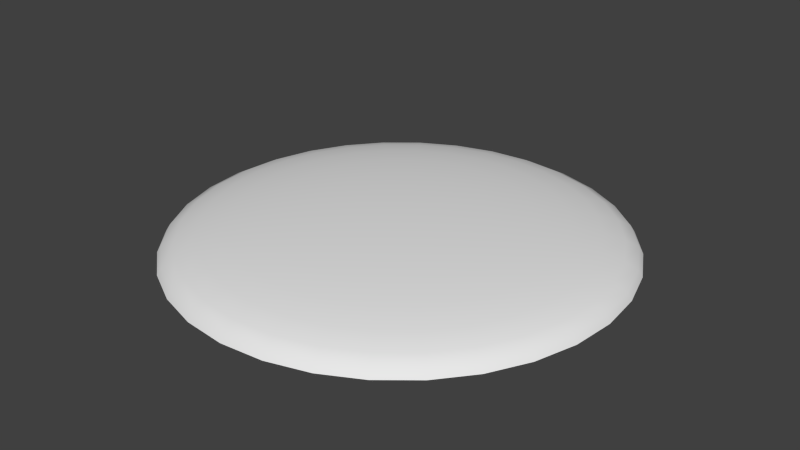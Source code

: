 # Source: moon.blend  (saved by Blender 2.75.0; exported with 4.5.12 LTS)
import bpy
from mathutils import Matrix  # noqa: F401  (used for matrix-valued properties, if any)

bpy.ops.wm.read_factory_settings(use_empty=True)
scene = bpy.context.scene
scene.name = 'Scene'

# ---- collections
col_collection_1 = bpy.data.collections.new('Collection 1'); scene.collection.children.link(col_collection_1)

# ---- world
world_world = bpy.data.worlds.new('World'); scene.world = world_world
world_world.color = (0.05088, 0.05088, 0.05088)
world_world.use_sun_shadow = False
world_world.sun_shadow_jitter_overblur = 0.0
world_world.cycles.sampling_method = 'MANUAL'
world_world.cycles.sample_map_resolution = 256

# ---- meshes
me_sphere_001 = bpy.data.meshes.new('Sphere.001')
me_sphere_001.from_pydata([(-0.1951, 0.0, -0.00757), (-0.3827, 0.0, -0.01655), (-0.5556, 0.0, -0.03113), (-0.7071, 0.0, -0.05076), (-0.8315, 0.0, -0.07467), (-0.9239, 0.0, -0.1019), (-0.9808, 0.0, -0.1316), (-1.0, 0.0, -0.1623), (-0.1913, 0.03806, -0.00757), (-0.3753, 0.07466, -0.01655), (-0.5449, 0.1084, -0.03113), (-0.6935, 0.1379, -0.05076), (-0.8155, 0.1622, -0.07467), (-0.9061, 0.1802, -0.1019), (-0.9619, 0.1913, -0.1316), (-0.9808, 0.1951, -0.1623), (-0.1802, 0.07466, -0.00757), (-0.3536, 0.1464, -0.01655), (-0.5133, 0.2126, -0.03113), (-0.6533, 0.2706, -0.05076), (-0.7682, 0.3182, -0.07467), (-0.8536, 0.3536, -0.1019), (-0.9061, 0.3753, -0.1316), (-0.9239, 0.3827, -0.1623), (-0.1622, 0.1084, -0.00757), (-0.3182, 0.2126, -0.01655), (-0.4619, 0.3087, -0.03113), (-0.5879, 0.3928, -0.05076), (-0.6913, 0.4619, -0.07467), (-0.7682, 0.5133, -0.1019), (-0.8155, 0.5449, -0.1316), (-0.8315, 0.5556, -0.1623), (-0.1379, 0.1379, -0.00757), (-0.2706, 0.2706, -0.01655), (-0.3928, 0.3928, -0.03113), (-0.5, 0.5, -0.05076), (-0.5879, 0.5879, -0.07467), (-0.6533, 0.6533, -0.1019), (-0.6935, 0.6935, -0.1316), (-0.7071, 0.7071, -0.1623), (-0.1084, 0.1622, -0.00757), (-0.2126, 0.3182, -0.01655), (-0.3087, 0.4619, -0.03113), (-0.3928, 0.5879, -0.05076), (-0.4619, 0.6913, -0.07467), (-0.5133, 0.7682, -0.1019), (-0.5449, 0.8155, -0.1316), (-0.5556, 0.8315, -0.1623), (-0.07466, 0.1802, -0.00757), (-0.1464, 0.3536, -0.01655), (-0.2126, 0.5133, -0.03113), (-0.2706, 0.6533, -0.05076), (-0.3182, 0.7682, -0.07467), (-0.3536, 0.8536, -0.1019), (-0.3753, 0.9061, -0.1316), (-0.3827, 0.9239, -0.1623), (-0.03806, 0.1913, -0.00757), (-0.07466, 0.3753, -0.01655), (-0.1084, 0.5449, -0.03113), (-0.1379, 0.6935, -0.05076), (-0.1622, 0.8155, -0.07467), (-0.1802, 0.9061, -0.1019), (-0.1913, 0.9619, -0.1316), (-0.1951, 0.9808, -0.1623), (3.266e-07, 0.1951, -0.00757), (3.192e-07, 0.3827, -0.01655), (3.117e-07, 0.5556, -0.03113), (3.192e-07, 0.7071, -0.05076), (3.341e-07, 0.8315, -0.07467), (2.745e-07, 0.9239, -0.1019), (3.937e-07, 0.9808, -0.1316), (3.788e-07, 1.0, -0.1623), (0.03806, 0.1913, -0.00757), (0.07466, 0.3753, -0.01655), (0.1084, 0.5449, -0.03113), (0.138, 0.6935, -0.05076), (0.1622, 0.8155, -0.07467), (0.1802, 0.9061, -0.1019), (0.1913, 0.9619, -0.1316), (0.1951, 0.9808, -0.1623), (0.07466, 0.1802, -0.00757), (0.1464, 0.3536, -0.01655), (0.2126, 0.5133, -0.03113), (0.2706, 0.6533, -0.05076), (0.3182, 0.7682, -0.07467), (0.3536, 0.8536, -0.1019), (0.3753, 0.9061, -0.1316), (0.3827, 0.9239, -0.1623), (0.1084, 0.1622, -0.00757), (0.2126, 0.3182, -0.01655), (0.3087, 0.4619, -0.03113), (0.3928, 0.5879, -0.05076), (0.4619, 0.6913, -0.07467), (0.5133, 0.7682, -0.1019), (0.5449, 0.8155, -0.1316), (0.5556, 0.8315, -0.1623), (0.138, 0.1379, -0.00757), (0.2706, 0.2706, -0.01655), (0.3928, 0.3928, -0.03113), (0.5, 0.5, -0.05076), (0.5879, 0.5879, -0.07467), (0.6533, 0.6533, -0.1019), (0.6935, 0.6935, -0.1316), (0.7071, 0.7071, -0.1623), (0.1622, 0.1084, -0.00757), (0.3182, 0.2126, -0.01655), (0.4619, 0.3087, -0.03113), (0.5879, 0.3928, -0.05076), (0.6913, 0.4619, -0.07467), (0.7682, 0.5133, -0.1019), (0.8155, 0.5449, -0.1316), (0.8315, 0.5556, -0.1623), (0.1802, 0.07466, -0.00757), (0.3536, 0.1464, -0.01655), (0.5133, 0.2126, -0.03113), (0.6533, 0.2706, -0.05076), (0.7682, 0.3182, -0.07467), (0.8536, 0.3536, -0.1019), (0.9061, 0.3753, -0.1316), (0.9239, 0.3827, -0.1623), (0.1913, 0.03806, -0.00757), (0.3753, 0.07466, -0.01655), (0.5449, 0.1084, -0.03113), (0.6935, 0.1379, -0.05076), (0.8155, 0.1622, -0.07467), (0.9061, 0.1802, -0.1019), (0.9619, 0.1913, -0.1316), (0.9808, 0.1951, -0.1623), (0.1951, -7.212e-09, -0.00757), (0.3827, 4.122e-08, -0.01655), (0.5556, 2.632e-08, -0.03113), (0.7071, -2.584e-08, -0.05076), (0.8315, -8.544e-08, -0.07467), (0.9239, 6.357e-08, -0.1019), (0.9808, -8.544e-08, -0.1316), (1.0, -1.003e-07, -0.1623), (0.1913, -0.03806, -0.00757), (0.3753, -0.07466, -0.01655), (0.5449, -0.1084, -0.03113), (0.6935, -0.1379, -0.05076), (0.8155, -0.1622, -0.07467), (0.9061, -0.1802, -0.1019), (0.9619, -0.1913, -0.1316), (0.9808, -0.1951, -0.1623), (0.1802, -0.07466, -0.00757), (0.3536, -0.1464, -0.01655), (0.5133, -0.2126, -0.03113), (0.6533, -0.2706, -0.05076), (0.7682, -0.3182, -0.07467), (0.8536, -0.3536, -0.1019), (0.9061, -0.3753, -0.1316), (0.9239, -0.3827, -0.1623), (0.1622, -0.1084, -0.00757), (0.3182, -0.2126, -0.01655), (0.4619, -0.3087, -0.03113), (0.5879, -0.3928, -0.05076), (0.6913, -0.4619, -0.07467), (0.7682, -0.5133, -0.1019), (0.8155, -0.5449, -0.1316), (0.8315, -0.5556, -0.1623), (0.138, -0.1379, -0.00757), (0.2706, -0.2706, -0.01655), (0.3928, -0.3928, -0.03113), (0.5, -0.5, -0.05076), (0.5879, -0.5879, -0.07467), (0.6533, -0.6533, -0.1019), (0.6935, -0.6935, -0.1316), (0.7071, -0.7071, -0.1623), (0.1084, -0.1622, -0.00757), (0.2126, -0.3182, -0.01655), (0.3087, -0.4619, -0.03113), (0.3928, -0.5879, -0.05076), (0.4619, -0.6913, -0.07467), (0.5133, -0.7682, -0.1019), (0.5449, -0.8155, -0.1316), (0.5556, -0.8315, -0.1623), (0.07466, -0.1802, -0.00757), (0.1464, -0.3536, -0.01655), (0.2126, -0.5133, -0.03113), (0.2706, -0.6533, -0.05076), (0.3182, -0.7682, -0.07467), (0.3536, -0.8536, -0.1019), (0.3753, -0.9061, -0.1316), (0.3827, -0.9239, -0.1623), (0.03806, -0.1913, -0.00757), (0.07466, -0.3753, -0.01655), (0.1084, -0.5449, -0.03113), (0.1379, -0.6935, -0.05076), (0.1622, -0.8155, -0.07467), (0.1802, -0.9061, -0.1019), (0.1913, -0.9619, -0.1316), (0.1951, -0.9808, -0.1623), (3.117e-07, -0.1951, -0.00757), (2.819e-07, -0.3827, -0.01655), (2.819e-07, -0.5556, -0.03113), (1.851e-07, -0.7071, -0.05076), (1.404e-07, -0.8315, -0.07467), (3.192e-07, -0.9239, -0.1019), (9.567e-08, -0.9808, -0.1316), (1.404e-07, -1.0, -0.1623), (-0.03806, -0.1913, -0.00757), (-0.07466, -0.3753, -0.01655), (-0.1084, -0.5449, -0.03113), (-0.1379, -0.6935, -0.05076), (-0.1622, -0.8155, -0.07467), (-0.1802, -0.9061, -0.1019), (-0.1913, -0.9619, -0.1316), (-0.1951, -0.9808, -0.1623), (2.011e-07, -3.01e-07, -0.004538), (-0.07466, -0.1802, -0.00757), (-0.1464, -0.3536, -0.01655), (-0.2126, -0.5133, -0.03113), (-0.2706, -0.6533, -0.05076), (-0.3182, -0.7682, -0.07467), (-0.3536, -0.8536, -0.1019), (-0.3753, -0.9061, -0.1316), (-0.3827, -0.9239, -0.1623), (-0.1084, -0.1622, -0.00757), (-0.2126, -0.3182, -0.01655), (-0.3087, -0.4619, -0.03113), (-0.3928, -0.5879, -0.05076), (-0.4619, -0.6913, -0.07467), (-0.5133, -0.7682, -0.1019), (-0.5449, -0.8155, -0.1316), (-0.5556, -0.8315, -0.1623), (-0.1379, -0.1379, -0.00757), (-0.2706, -0.2706, -0.01655), (-0.3928, -0.3928, -0.03113), (-0.5, -0.5, -0.05076), (-0.5879, -0.5879, -0.07467), (-0.6533, -0.6533, -0.1019), (-0.6935, -0.6935, -0.1316), (-0.7071, -0.7071, -0.1623), (-0.1622, -0.1084, -0.00757), (-0.3182, -0.2126, -0.01655), (-0.4619, -0.3087, -0.03113), (-0.5879, -0.3928, -0.05076), (-0.6913, -0.4619, -0.07467), (-0.7682, -0.5133, -0.1019), (-0.8155, -0.5449, -0.1316), (-0.8315, -0.5556, -0.1623), (-0.1802, -0.07466, -0.00757), (-0.3536, -0.1464, -0.01655), (-0.5133, -0.2126, -0.03113), (-0.6533, -0.2706, -0.05076), (-0.7682, -0.3182, -0.07467), (-0.8536, -0.3536, -0.1019), (-0.9061, -0.3753, -0.1316), (-0.9239, -0.3827, -0.1623), (-0.1913, -0.03806, -0.00757), (-0.3753, -0.07466, -0.01655), (-0.5449, -0.1084, -0.03113), (-0.6935, -0.1379, -0.05076), (-0.8155, -0.1622, -0.07467), (-0.9061, -0.1802, -0.1019), (-0.9619, -0.1913, -0.1316), (-0.9808, -0.1951, -0.1623)], [], [(2, 1, 9, 10), (3, 2, 10, 11), (4, 3, 11, 12), (5, 4, 12, 13), (6, 5, 13, 14), (7, 6, 14, 15), (1, 0, 8, 9), (9, 8, 16, 17), (10, 9, 17, 18), (11, 10, 18, 19), (12, 11, 19, 20), (13, 12, 20, 21), (14, 13, 21, 22), (15, 14, 22, 23), (21, 20, 28, 29), (22, 21, 29, 30), (23, 22, 30, 31), (17, 16, 24, 25), (18, 17, 25, 26), (19, 18, 26, 27), (20, 19, 27, 28), (26, 25, 33, 34), (27, 26, 34, 35), (28, 27, 35, 36), (29, 28, 36, 37), (30, 29, 37, 38), (31, 30, 38, 39), (25, 24, 32, 33), (38, 37, 45, 46), (39, 38, 46, 47), (33, 32, 40, 41), (34, 33, 41, 42), (35, 34, 42, 43), (36, 35, 43, 44), (37, 36, 44, 45), (42, 41, 49, 50), (43, 42, 50, 51), (44, 43, 51, 52), (45, 44, 52, 53), (46, 45, 53, 54), (47, 46, 54, 55), (41, 40, 48, 49), (54, 53, 61, 62), (55, 54, 62, 63), (49, 48, 56, 57), (50, 49, 57, 58), (51, 50, 58, 59), (52, 51, 59, 60), (53, 52, 60, 61), (59, 58, 66, 67), (60, 59, 67, 68), (61, 60, 68, 69), (62, 61, 69, 70), (63, 62, 70, 71), (57, 56, 64, 65), (58, 57, 65, 66), (71, 70, 78, 79), (65, 64, 72, 73), (66, 65, 73, 74), (67, 66, 74, 75), (68, 67, 75, 76), (69, 68, 76, 77), (70, 69, 77, 78), (76, 75, 83, 84), (77, 76, 84, 85), (78, 77, 85, 86), (79, 78, 86, 87), (73, 72, 80, 81), (74, 73, 81, 82), (75, 74, 82, 83), (81, 80, 88, 89), (82, 81, 89, 90), (83, 82, 90, 91), (84, 83, 91, 92), (85, 84, 92, 93), (86, 85, 93, 94), (87, 86, 94, 95), (92, 91, 99, 100), (93, 92, 100, 101), (94, 93, 101, 102), (95, 94, 102, 103), (89, 88, 96, 97), (90, 89, 97, 98), (91, 90, 98, 99), (97, 96, 104, 105), (98, 97, 105, 106), (99, 98, 106, 107), (100, 99, 107, 108), (101, 100, 108, 109), (102, 101, 109, 110), (103, 102, 110, 111), (109, 108, 116, 117), (110, 109, 117, 118), (111, 110, 118, 119), (105, 104, 112, 113), (106, 105, 113, 114), (107, 106, 114, 115), (108, 107, 115, 116), (113, 112, 120, 121), (114, 113, 121, 122), (115, 114, 122, 123), (116, 115, 123, 124), (117, 116, 124, 125), (118, 117, 125, 126), (119, 118, 126, 127), (125, 124, 132, 133), (126, 125, 133, 134), (127, 126, 134, 135), (121, 120, 128, 129), (122, 121, 129, 130), (123, 122, 130, 131), (124, 123, 131, 132), (130, 129, 137, 138), (131, 130, 138, 139), (132, 131, 139, 140), (133, 132, 140, 141), (134, 133, 141, 142), (135, 134, 142, 143), (129, 128, 136, 137), (142, 141, 149, 150), (143, 142, 150, 151), (137, 136, 144, 145), (138, 137, 145, 146), (139, 138, 146, 147), (140, 139, 147, 148), (141, 140, 148, 149), (147, 146, 154, 155), (148, 147, 155, 156), (149, 148, 156, 157), (150, 149, 157, 158), (151, 150, 158, 159), (145, 144, 152, 153), (146, 145, 153, 154), (159, 158, 166, 167), (153, 152, 160, 161), (154, 153, 161, 162), (155, 154, 162, 163), (156, 155, 163, 164), (157, 156, 164, 165), (158, 157, 165, 166), (163, 162, 170, 171), (164, 163, 171, 172), (165, 164, 172, 173), (166, 165, 173, 174), (167, 166, 174, 175), (161, 160, 168, 169), (162, 161, 169, 170), (175, 174, 182, 183), (169, 168, 176, 177), (170, 169, 177, 178), (171, 170, 178, 179), (172, 171, 179, 180), (173, 172, 180, 181), (174, 173, 181, 182), (180, 179, 187, 188), (181, 180, 188, 189), (182, 181, 189, 190), (183, 182, 190, 191), (177, 176, 184, 185), (178, 177, 185, 186), (179, 178, 186, 187), (185, 184, 192, 193), (186, 185, 193, 194), (187, 186, 194, 195), (188, 187, 195, 196), (189, 188, 196, 197), (190, 189, 197, 198), (191, 190, 198, 199), (196, 195, 203, 204), (197, 196, 204, 205), (198, 197, 205, 206), (199, 198, 206, 207), (193, 192, 200, 201), (194, 193, 201, 202), (195, 194, 202, 203), (201, 200, 209, 210), (202, 201, 210, 211), (203, 202, 211, 212), (204, 203, 212, 213), (205, 204, 213, 214), (206, 205, 214, 215), (207, 206, 215, 216), (214, 213, 221, 222), (215, 214, 222, 223), (216, 215, 223, 224), (210, 209, 217, 218), (211, 210, 218, 219), (212, 211, 219, 220), (213, 212, 220, 221), (219, 218, 226, 227), (220, 219, 227, 228), (221, 220, 228, 229), (222, 221, 229, 230), (223, 222, 230, 231), (224, 223, 231, 232), (218, 217, 225, 226), (231, 230, 238, 239), (232, 231, 239, 240), (226, 225, 233, 234), (227, 226, 234, 235), (228, 227, 235, 236), (229, 228, 236, 237), (230, 229, 237, 238), (235, 234, 242, 243), (236, 235, 243, 244), (237, 236, 244, 245), (238, 237, 245, 246), (239, 238, 246, 247), (240, 239, 247, 248), (234, 233, 241, 242), (247, 246, 254, 255), (248, 247, 255, 256), (242, 241, 249, 250), (243, 242, 250, 251), (244, 243, 251, 252), (245, 244, 252, 253), (246, 245, 253, 254), (0, 208, 8), (8, 208, 16), (16, 208, 24), (24, 208, 32), (32, 208, 40), (40, 208, 48), (48, 208, 56), (56, 208, 64), (64, 208, 72), (72, 208, 80), (80, 208, 88), (88, 208, 96), (96, 208, 104), (104, 208, 112), (112, 208, 120), (120, 208, 128), (128, 208, 136), (136, 208, 144), (144, 208, 152), (152, 208, 160), (160, 208, 168), (168, 208, 176), (176, 208, 184), (184, 208, 192), (192, 208, 200), (200, 208, 209), (209, 208, 217), (217, 208, 225), (225, 208, 233), (233, 208, 241), (241, 208, 249), (252, 251, 2, 3), (253, 252, 3, 4), (254, 253, 4, 5), (255, 254, 5, 6), (256, 255, 6, 7), (249, 208, 0), (250, 249, 0, 1), (251, 250, 1, 2)])
me_sphere_001.polygons.foreach_set('use_smooth', [True] * 256)
_uv = me_sphere_001.uv_layers.new(name='UVMap')
_uv.uv.foreach_set('vector', [-0.3778, 0.768, -0.1035, 0.6845, -0.05593, 0.7989, -0.3086, 0.9343, -0.6198, 0.8417, -0.3778, 0.768, -0.3086, 0.9343, -0.5315, 1.054, -0.8211, 0.903, -0.6198, 0.8417, -0.5315, 1.054, -0.7168, 1.153, -0.9749, 0.9498, -0.8211, 0.903, -0.7168, 1.153, -0.8584, 1.229, -1.079, 0.9815, -0.9749, 0.9498, -0.8584, 1.229, -0.9539, 1.28, -1.138, 0.9995, -1.079, 0.9815, -0.9539, 1.28, -1.009, 1.31, -0.1035, 0.6845, 0.1931, 0.5942, 0.2173, 0.6525, -0.05593, 0.7989, -0.05593, 0.7989, 0.2173, 0.6525, 0.2524, 0.7049, 0.01302, 0.9018, -0.3086, 0.9343, -0.05593, 0.7989, 0.01302, 0.9018, -0.2083, 1.084, -0.5315, 1.054, -0.3086, 0.9343, -0.2083, 1.084, -0.4035, 1.245, -0.7168, 1.153, -0.5315, 1.054, -0.4035, 1.245, -0.5657, 1.378, -0.8584, 1.229, -0.7168, 1.153, -0.5657, 1.378, -0.6897, 1.48, -0.9539, 1.28, -0.8584, 1.229, -0.6897, 1.48, -0.7732, 1.549, -1.009, 1.31, -0.9539, 1.28, -0.7732, 1.549, -0.8212, 1.588, -0.6897, 1.48, -0.5657, 1.378, -0.3737, 1.569, -0.4753, 1.694, -0.7732, 1.549, -0.6897, 1.48, -0.4753, 1.694, -0.5439, 1.777, -0.8212, 1.588, -0.7732, 1.549, -0.5439, 1.777, -0.5832, 1.825, 0.01302, 0.9018, 0.2524, 0.7049, 0.297, 0.7495, 0.1007, 0.9892, -0.2083, 1.084, 0.01302, 0.9018, 0.1007, 0.9892, -0.08074, 1.211, -0.4035, 1.245, -0.2083, 1.084, -0.08074, 1.211, -0.2408, 1.407, -0.5657, 1.378, -0.4035, 1.245, -0.2408, 1.407, -0.3737, 1.569, -0.08074, 1.211, 0.1007, 0.9892, 0.2038, 1.058, 0.06908, 1.311, -0.2408, 1.407, -0.08074, 1.211, 0.06908, 1.311, -0.04964, 1.534, -0.3737, 1.569, -0.2408, 1.407, -0.04964, 1.534, -0.1483, 1.719, -0.4753, 1.694, -0.3737, 1.569, -0.1483, 1.719, -0.2237, 1.861, -0.5439, 1.777, -0.4753, 1.694, -0.2237, 1.861, -0.2745, 1.956, -0.5832, 1.825, -0.5439, 1.777, -0.2745, 1.956, -0.3037, 2.011, 0.1007, 0.9892, 0.297, 0.7495, 0.3495, 0.7845, 0.2038, 1.058, -0.2745, 1.956, -0.2237, 1.861, 0.05561, 1.976, 0.02431, 2.079, -0.3037, 2.011, -0.2745, 1.956, 0.02431, 2.079, 0.006352, 2.138, 0.2038, 1.058, 0.3495, 0.7845, 0.4078, 0.8086, 0.3182, 1.105, 0.06908, 1.311, 0.2038, 1.058, 0.3182, 1.105, 0.2354, 1.379, -0.04964, 1.534, 0.06908, 1.311, 0.2354, 1.379, 0.1625, 1.621, -0.1483, 1.719, -0.04964, 1.534, 0.1625, 1.621, 0.1019, 1.822, -0.2237, 1.861, -0.1483, 1.719, 0.1019, 1.822, 0.05561, 1.976, 0.2354, 1.379, 0.3182, 1.105, 0.4396, 1.129, 0.4119, 1.414, 0.1625, 1.621, 0.2354, 1.379, 0.4119, 1.414, 0.3875, 1.665, 0.1019, 1.822, 0.1625, 1.621, 0.3875, 1.665, 0.3672, 1.874, 0.05561, 1.976, 0.1019, 1.822, 0.3672, 1.874, 0.3517, 2.034, 0.02431, 2.079, 0.05561, 1.976, 0.3517, 2.034, 0.3411, 2.141, 0.006352, 2.138, 0.02431, 2.079, 0.3411, 2.141, 0.3351, 2.203, 0.3182, 1.105, 0.4078, 0.8086, 0.4697, 0.8208, 0.4396, 1.129, 0.3411, 2.141, 0.3517, 2.034, 0.6531, 2.033, 0.6638, 2.14, 0.3351, 2.203, 0.3411, 2.141, 0.6638, 2.14, 0.6698, 2.202, 0.4396, 1.129, 0.4697, 0.8208, 0.5327, 0.8208, 0.5634, 1.129, 0.4119, 1.414, 0.4396, 1.129, 0.5634, 1.129, 0.5917, 1.414, 0.3875, 1.665, 0.4119, 1.414, 0.5917, 1.414, 0.6167, 1.665, 0.3672, 1.874, 0.3875, 1.665, 0.6167, 1.665, 0.6374, 1.874, 0.3517, 2.034, 0.3672, 1.874, 0.6374, 1.874, 0.6531, 2.033, 0.6167, 1.665, 0.5917, 1.414, 0.768, 1.379, 0.8414, 1.62, 0.6374, 1.874, 0.6167, 1.665, 0.8414, 1.62, 0.9023, 1.821, 0.6531, 2.033, 0.6374, 1.874, 0.9023, 1.821, 0.9487, 1.974, 0.6638, 2.14, 0.6531, 2.033, 0.9487, 1.974, 0.9802, 2.077, 0.6698, 2.202, 0.6638, 2.14, 0.9802, 2.077, 0.998, 2.136, 0.5634, 1.129, 0.5327, 0.8208, 0.5946, 0.8084, 0.6847, 1.105, 0.5917, 1.414, 0.5634, 1.129, 0.6847, 1.105, 0.768, 1.379, 0.998, 2.136, 0.9802, 2.077, 1.278, 1.954, 1.307, 2.008, 0.6847, 1.105, 0.5946, 0.8084, 0.6528, 0.7842, 0.799, 1.057, 0.768, 1.379, 0.6847, 1.105, 0.799, 1.057, 0.9341, 1.31, 0.8414, 1.62, 0.768, 1.379, 0.9341, 1.31, 1.053, 1.532, 0.9023, 1.821, 0.8414, 1.62, 1.053, 1.532, 1.152, 1.717, 0.9487, 1.974, 0.9023, 1.821, 1.152, 1.717, 1.227, 1.859, 0.9802, 2.077, 0.9487, 1.974, 1.227, 1.859, 1.278, 1.954, 1.152, 1.717, 1.053, 1.532, 1.244, 1.405, 1.377, 1.567, 1.227, 1.859, 1.152, 1.717, 1.377, 1.567, 1.478, 1.691, 1.278, 1.954, 1.227, 1.859, 1.478, 1.691, 1.547, 1.774, 1.307, 2.008, 1.278, 1.954, 1.547, 1.774, 1.586, 1.822, 0.799, 1.057, 0.6528, 0.7842, 0.7052, 0.7492, 0.9019, 0.9884, 0.9341, 1.31, 0.799, 1.057, 0.9019, 0.9884, 1.084, 1.21, 1.053, 1.532, 0.9341, 1.31, 1.084, 1.21, 1.244, 1.405, 0.9019, 0.9884, 0.7052, 0.7492, 0.7498, 0.7045, 0.9893, 0.9009, 1.084, 1.21, 0.9019, 0.9884, 0.9893, 0.9009, 1.211, 1.082, 1.244, 1.405, 1.084, 1.21, 1.211, 1.082, 1.406, 1.243, 1.377, 1.567, 1.244, 1.405, 1.406, 1.243, 1.568, 1.376, 1.478, 1.691, 1.377, 1.567, 1.568, 1.376, 1.692, 1.478, 1.547, 1.774, 1.478, 1.691, 1.692, 1.478, 1.775, 1.546, 1.586, 1.822, 1.547, 1.774, 1.775, 1.546, 1.823, 1.586, 1.568, 1.376, 1.406, 1.243, 1.533, 1.052, 1.718, 1.151, 1.692, 1.478, 1.568, 1.376, 1.718, 1.151, 1.86, 1.227, 1.775, 1.546, 1.692, 1.478, 1.86, 1.227, 1.955, 1.278, 1.823, 1.586, 1.775, 1.546, 1.955, 1.278, 2.01, 1.307, 0.9893, 0.9009, 0.7498, 0.7045, 0.7848, 0.6521, 1.058, 0.798, 1.211, 1.082, 0.9893, 0.9009, 1.058, 0.798, 1.311, 0.9329, 1.406, 1.243, 1.211, 1.082, 1.311, 0.9329, 1.533, 1.052, 1.058, 0.798, 0.7848, 0.6521, 0.8089, 0.5938, 1.105, 0.6836, 1.311, 0.9329, 1.058, 0.798, 1.105, 0.6836, 1.379, 0.7667, 1.533, 1.052, 1.311, 0.9329, 1.379, 0.7667, 1.621, 0.8401, 1.718, 1.151, 1.533, 1.052, 1.621, 0.8401, 1.822, 0.9011, 1.86, 1.227, 1.718, 1.151, 1.822, 0.9011, 1.975, 0.9479, 1.955, 1.278, 1.86, 1.227, 1.975, 0.9479, 2.079, 0.979, 2.01, 1.307, 1.955, 1.278, 2.079, 0.979, 2.138, 0.9972, 1.975, 0.9479, 1.822, 0.9011, 1.875, 0.6358, 2.034, 0.6517, 2.079, 0.979, 1.975, 0.9479, 2.034, 0.6517, 2.142, 0.6621, 2.138, 0.9972, 2.079, 0.979, 2.142, 0.6621, 2.204, 0.6683, 1.105, 0.6836, 0.8089, 0.5938, 0.8212, 0.5319, 1.129, 0.5622, 1.379, 0.7667, 1.105, 0.6836, 1.129, 0.5622, 1.414, 0.5902, 1.621, 0.8401, 1.379, 0.7667, 1.414, 0.5902, 1.666, 0.6151, 1.822, 0.9011, 1.621, 0.8401, 1.666, 0.6151, 1.875, 0.6358, 1.129, 0.5622, 0.8212, 0.5319, 0.8212, 0.4689, 1.129, 0.4384, 1.414, 0.5902, 1.129, 0.5622, 1.129, 0.4384, 1.414, 0.4103, 1.666, 0.6151, 1.414, 0.5902, 1.414, 0.4103, 1.666, 0.3856, 1.875, 0.6358, 1.666, 0.6151, 1.666, 0.3856, 1.875, 0.3652, 2.034, 0.6517, 1.875, 0.6358, 1.875, 0.3652, 2.035, 0.3497, 2.142, 0.6621, 2.034, 0.6517, 2.035, 0.3497, 2.142, 0.3388, 2.204, 0.6683, 2.142, 0.6621, 2.142, 0.3388, 2.204, 0.3329, 2.035, 0.3497, 1.875, 0.3652, 1.822, 0.09973, 1.976, 0.05335, 2.142, 0.3388, 2.035, 0.3497, 1.976, 0.05335, 2.079, 0.02178, 2.204, 0.3329, 2.142, 0.3388, 2.079, 0.02178, 2.138, 0.003919, 1.129, 0.4384, 0.8212, 0.4689, 0.8088, 0.407, 1.105, 0.317, 1.414, 0.4103, 1.129, 0.4384, 1.105, 0.317, 1.379, 0.2338, 1.666, 0.3856, 1.414, 0.4103, 1.379, 0.2338, 1.621, 0.1605, 1.875, 0.3652, 1.666, 0.3856, 1.621, 0.1605, 1.822, 0.09973, 1.379, 0.2338, 1.105, 0.317, 1.058, 0.2026, 1.31, 0.06757, 1.621, 0.1605, 1.379, 0.2338, 1.31, 0.06757, 1.533, -0.05148, 1.822, 0.09973, 1.621, 0.1605, 1.533, -0.05148, 1.719, -0.1503, 1.976, 0.05335, 1.822, 0.09973, 1.719, -0.1503, 1.86, -0.2258, 2.079, 0.02178, 1.976, 0.05335, 1.86, -0.2258, 1.955, -0.2769, 2.138, 0.003919, 2.079, 0.02178, 1.955, -0.2769, 2.01, -0.306, 1.105, 0.317, 0.8088, 0.407, 0.7847, 0.3487, 1.058, 0.2026, 1.955, -0.2769, 1.86, -0.2258, 1.693, -0.4771, 1.776, -0.5458, 2.01, -0.306, 1.955, -0.2769, 1.776, -0.5458, 1.824, -0.5851, 1.058, 0.2026, 0.7847, 0.3487, 0.7496, 0.2963, 0.989, 0.09968, 1.31, 0.06757, 1.058, 0.2026, 0.989, 0.09968, 1.21, -0.08206, 1.533, -0.05148, 1.31, 0.06757, 1.21, -0.08206, 1.406, -0.2423, 1.719, -0.1503, 1.533, -0.05148, 1.406, -0.2423, 1.568, -0.3754, 1.86, -0.2258, 1.719, -0.1503, 1.568, -0.3754, 1.693, -0.4771, 1.406, -0.2423, 1.21, -0.08206, 1.083, -0.2093, 1.244, -0.4046, 1.568, -0.3754, 1.406, -0.2423, 1.244, -0.4046, 1.377, -0.5669, 1.693, -0.4771, 1.568, -0.3754, 1.377, -0.5669, 1.479, -0.6908, 1.776, -0.5458, 1.693, -0.4771, 1.479, -0.6908, 1.547, -0.7745, 1.824, -0.5851, 1.776, -0.5458, 1.547, -0.7745, 1.587, -0.8224, 0.989, 0.09968, 0.7496, 0.2963, 0.705, 0.2517, 0.9015, 0.01215, 1.21, -0.08206, 0.989, 0.09968, 0.9015, 0.01215, 1.083, -0.2093, 1.587, -0.8224, 1.547, -0.7745, 1.278, -0.9542, 1.308, -1.009, 0.9015, 0.01215, 0.705, 0.2517, 0.6525, 0.2167, 0.7985, -0.05662, 1.083, -0.2093, 0.9015, 0.01215, 0.7985, -0.05662, 0.9335, -0.3093, 1.244, -0.4046, 1.083, -0.2093, 0.9335, -0.3093, 1.053, -0.5322, 1.377, -0.5669, 1.244, -0.4046, 1.053, -0.5322, 1.152, -0.7174, 1.479, -0.6908, 1.377, -0.5669, 1.152, -0.7174, 1.228, -0.8588, 1.547, -0.7745, 1.479, -0.6908, 1.228, -0.8588, 1.278, -0.9542, 1.053, -0.5322, 0.9335, -0.3093, 0.7672, -0.3782, 0.8407, -0.6201, 1.152, -0.7174, 1.053, -0.5322, 0.8407, -0.6201, 0.9018, -0.821, 1.228, -0.8588, 1.152, -0.7174, 0.9018, -0.821, 0.9486, -0.9746, 1.278, -0.9542, 1.228, -0.8588, 0.9486, -0.9746, 0.9797, -1.078, 1.308, -1.009, 1.278, -0.9542, 0.9797, -1.078, 0.9979, -1.137, 0.7985, -0.05662, 0.6525, 0.2167, 0.5942, 0.1926, 0.6841, -0.104, 0.9335, -0.3093, 0.7985, -0.05662, 0.6841, -0.104, 0.7672, -0.3782, 0.9979, -1.137, 0.9797, -1.078, 0.6625, -1.141, 0.6688, -1.203, 0.6841, -0.104, 0.5942, 0.1926, 0.5323, 0.1803, 0.5626, -0.1281, 0.7672, -0.3782, 0.6841, -0.104, 0.5626, -0.1281, 0.5907, -0.4133, 0.8407, -0.6201, 0.7672, -0.3782, 0.5907, -0.4133, 0.6155, -0.6649, 0.9018, -0.821, 0.8407, -0.6201, 0.6155, -0.6649, 0.6362, -0.8739, 0.9486, -0.9746, 0.9018, -0.821, 0.6362, -0.8739, 0.6522, -1.034, 0.9797, -1.078, 0.9486, -0.9746, 0.6522, -1.034, 0.6625, -1.141, 0.6362, -0.8739, 0.6155, -0.6649, 0.3859, -0.6649, 0.3655, -0.874, 0.6522, -1.034, 0.6362, -0.8739, 0.3655, -0.874, 0.3499, -1.034, 0.6625, -1.141, 0.6522, -1.034, 0.3499, -1.034, 0.3391, -1.141, 0.6688, -1.203, 0.6625, -1.141, 0.3391, -1.141, 0.3332, -1.203, 0.5626, -0.1281, 0.5323, 0.1803, 0.4692, 0.1803, 0.4388, -0.1281, 0.5907, -0.4133, 0.5626, -0.1281, 0.4388, -0.1281, 0.4106, -0.4133, 0.6155, -0.6649, 0.5907, -0.4133, 0.4106, -0.4133, 0.3859, -0.6649, 0.4388, -0.1281, 0.4692, 0.1803, 0.4074, 0.1927, 0.3173, -0.1039, 0.4106, -0.4133, 0.4388, -0.1281, 0.3173, -0.1039, 0.2341, -0.3781, 0.3859, -0.6649, 0.4106, -0.4133, 0.2341, -0.3781, 0.1607, -0.6201, 0.3655, -0.874, 0.3859, -0.6649, 0.1607, -0.6201, 0.09985, -0.8212, 0.3499, -1.034, 0.3655, -0.874, 0.09985, -0.8212, 0.05343, -0.9749, 0.3391, -1.141, 0.3499, -1.034, 0.05343, -0.9749, 0.02183, -1.078, 0.3332, -1.203, 0.3391, -1.141, 0.02183, -1.078, 0.003954, -1.138, 0.09985, -0.8212, 0.1607, -0.6201, -0.05144, -0.5322, -0.1504, -0.7176, 0.05343, -0.9749, 0.09985, -0.8212, -0.1504, -0.7176, -0.2259, -0.8593, 0.02183, -1.078, 0.05343, -0.9749, -0.2259, -0.8593, -0.2771, -0.9545, 0.003954, -1.138, 0.02183, -1.078, -0.2771, -0.9545, -0.3062, -1.009, 0.3173, -0.1039, 0.4074, 0.1927, 0.3491, 0.2168, 0.2029, -0.05644, 0.2341, -0.3781, 0.3173, -0.1039, 0.2029, -0.05644, 0.06772, -0.3092, 0.1607, -0.6201, 0.2341, -0.3781, 0.06772, -0.3092, -0.05144, -0.5322, 0.2029, -0.05644, 0.3491, 0.2168, 0.2966, 0.2519, 0.0999, 0.01242, 0.06772, -0.3092, 0.2029, -0.05644, 0.0999, 0.01242, -0.08198, -0.2091, -0.05144, -0.5322, 0.06772, -0.3092, -0.08198, -0.2091, -0.2424, -0.4046, -0.1504, -0.7176, -0.05144, -0.5322, -0.2424, -0.4046, -0.3756, -0.5671, -0.2259, -0.8593, -0.1504, -0.7176, -0.3756, -0.5671, -0.4774, -0.6914, -0.2771, -0.9545, -0.2259, -0.8593, -0.4774, -0.6914, -0.5461, -0.7748, -0.3062, -1.009, -0.2771, -0.9545, -0.5461, -0.7748, -0.5854, -0.8229, -0.4774, -0.6914, -0.3756, -0.5671, -0.5672, -0.3756, -0.6913, -0.4777, -0.5461, -0.7748, -0.4774, -0.6914, -0.6913, -0.4777, -0.775, -0.5461, -0.5854, -0.8229, -0.5461, -0.7748, -0.775, -0.5461, -0.8229, -0.5856, 0.0999, 0.01242, 0.2966, 0.2519, 0.252, 0.2966, 0.01235, 0.1001, -0.08198, -0.2091, 0.0999, 0.01242, 0.01235, 0.1001, -0.2093, -0.08174, -0.2424, -0.4046, -0.08198, -0.2091, -0.2093, -0.08174, -0.4048, -0.2422, -0.3756, -0.5671, -0.2424, -0.4046, -0.4048, -0.2422, -0.5672, -0.3756, -0.2093, -0.08174, 0.01235, 0.1001, -0.05642, 0.2031, -0.3093, 0.06805, -0.4048, -0.2422, -0.2093, -0.08174, -0.3093, 0.06805, -0.5324, -0.05117, -0.5672, -0.3756, -0.4048, -0.2422, -0.5324, -0.05117, -0.7177, -0.1503, -0.6913, -0.4777, -0.5672, -0.3756, -0.7177, -0.1503, -0.8594, -0.2262, -0.775, -0.5461, -0.6913, -0.4777, -0.8594, -0.2262, -0.9548, -0.277, -0.8229, -0.5856, -0.775, -0.5461, -0.9548, -0.277, -1.01, -0.3064, 0.01235, 0.1001, 0.252, 0.2966, 0.217, 0.349, -0.05642, 0.2031, -0.9548, -0.277, -0.8594, -0.2262, -0.9752, 0.05324, -1.079, 0.02209, -1.01, -0.3064, -0.9548, -0.277, -1.079, 0.02209, -1.138, 0.003919, -0.05642, 0.2031, 0.217, 0.349, 0.1929, 0.4074, -0.1038, 0.3176, -0.3093, 0.06805, -0.05642, 0.2031, -0.1038, 0.3176, -0.3781, 0.2345, -0.5324, -0.05117, -0.3093, 0.06805, -0.3781, 0.2345, -0.6202, 0.1611, -0.7177, -0.1503, -0.5324, -0.05117, -0.6202, 0.1611, -0.8214, 0.1, -0.8594, -0.2262, -0.7177, -0.1503, -0.8214, 0.1, -0.9752, 0.05324, -0.3781, 0.2345, -0.1038, 0.3176, -0.1278, 0.4391, -0.4132, 0.4112, -0.6202, 0.1611, -0.3781, 0.2345, -0.4132, 0.4112, -0.6649, 0.3865, -0.8214, 0.1, -0.6202, 0.1611, -0.6649, 0.3865, -0.8742, 0.3659, -0.9752, 0.05324, -0.8214, 0.1, -0.8742, 0.3659, -1.034, 0.35, -1.079, 0.02209, -0.9752, 0.05324, -1.034, 0.35, -1.142, 0.3397, -1.138, 0.003919, -1.079, 0.02209, -1.142, 0.3397, -1.204, 0.3335, -0.1038, 0.3176, 0.1929, 0.4074, 0.1806, 0.4693, -0.1278, 0.4391, -1.142, 0.3397, -1.034, 0.35, -1.034, 0.6528, -1.142, 0.6637, -1.204, 0.3335, -1.142, 0.3397, -1.142, 0.6637, -1.204, 0.6696, -0.1278, 0.4391, 0.1806, 0.4693, 0.1807, 0.5324, -0.1277, 0.563, -0.4132, 0.4112, -0.1278, 0.4391, -0.1277, 0.563, -0.413, 0.5913, -0.6649, 0.3865, -0.4132, 0.4112, -0.413, 0.5913, -0.6647, 0.6163, -0.8742, 0.3659, -0.6649, 0.3865, -0.6647, 0.6163, -0.874, 0.637, -1.034, 0.35, -0.8742, 0.3659, -0.874, 0.637, -1.034, 0.6528, 0.1931, 0.5942, 0.501, 0.5006, 0.2173, 0.6525, 0.2173, 0.6525, 0.501, 0.5006, 0.2524, 0.7049, 0.2524, 0.7049, 0.501, 0.5006, 0.297, 0.7495, 0.297, 0.7495, 0.501, 0.5006, 0.3495, 0.7845, 0.3495, 0.7845, 0.501, 0.5006, 0.4078, 0.8086, 0.4078, 0.8086, 0.501, 0.5006, 0.4697, 0.8208, 0.4697, 0.8208, 0.501, 0.5006, 0.5327, 0.8208, 0.5327, 0.8208, 0.501, 0.5006, 0.5946, 0.8084, 0.5946, 0.8084, 0.501, 0.5006, 0.6528, 0.7842, 0.6528, 0.7842, 0.501, 0.5006, 0.7052, 0.7492, 0.7052, 0.7492, 0.501, 0.5006, 0.7498, 0.7045, 0.7498, 0.7045, 0.501, 0.5006, 0.7848, 0.6521, 0.7848, 0.6521, 0.501, 0.5006, 0.8089, 0.5938, 0.8089, 0.5938, 0.501, 0.5006, 0.8212, 0.5319, 0.8212, 0.5319, 0.501, 0.5006, 0.8212, 0.4689, 0.8212, 0.4689, 0.501, 0.5006, 0.8088, 0.407, 0.8088, 0.407, 0.501, 0.5006, 0.7847, 0.3487, 0.7847, 0.3487, 0.501, 0.5006, 0.7496, 0.2963, 0.7496, 0.2963, 0.501, 0.5006, 0.705, 0.2517, 0.705, 0.2517, 0.501, 0.5006, 0.6525, 0.2167, 0.6525, 0.2167, 0.501, 0.5006, 0.5942, 0.1926, 0.5942, 0.1926, 0.501, 0.5006, 0.5323, 0.1803, 0.5323, 0.1803, 0.501, 0.5006, 0.4692, 0.1803, 0.4692, 0.1803, 0.501, 0.5006, 0.4074, 0.1927, 0.4074, 0.1927, 0.501, 0.5006, 0.3491, 0.2168, 0.3491, 0.2168, 0.501, 0.5006, 0.2966, 0.2519, 0.2966, 0.2519, 0.501, 0.5006, 0.252, 0.2966, 0.252, 0.2966, 0.501, 0.5006, 0.217, 0.349, 0.217, 0.349, 0.501, 0.5006, 0.1929, 0.4074, 0.1929, 0.4074, 0.501, 0.5006, 0.1806, 0.4693, 0.1806, 0.4693, 0.501, 0.5006, 0.1807, 0.5324, -0.6647, 0.6163, -0.413, 0.5913, -0.3778, 0.768, -0.6198, 0.8417, -0.874, 0.637, -0.6647, 0.6163, -0.6198, 0.8417, -0.8211, 0.903, -1.034, 0.6528, -0.874, 0.637, -0.8211, 0.903, -0.9749, 0.9498, -1.142, 0.6637, -1.034, 0.6528, -0.9749, 0.9498, -1.079, 0.9815, -1.204, 0.6696, -1.142, 0.6637, -1.079, 0.9815, -1.138, 0.9995, 0.1807, 0.5324, 0.501, 0.5006, 0.1931, 0.5942, -0.1277, 0.563, 0.1807, 0.5324, 0.1931, 0.5942, -0.1035, 0.6845, -0.413, 0.5913, -0.1277, 0.563, -0.1035, 0.6845, -0.3778, 0.768])
me_sphere_001.use_remesh_preserve_volume = False
me_sphere_001.use_remesh_preserve_attributes = False
me_sphere_001.use_mirror_vertex_groups = False
me_sphere_001.update()

# ---- objects
ob_sphere = bpy.data.objects.new('Sphere', me_sphere_001)

# ---- transforms, parenting, visibility, modifiers, constraints
ob_sphere.location = (0.0, 0.0, 0.0)
ob_sphere.lineart.crease_threshold = 0.0

# ---- collection membership
col_collection_1.objects.link(ob_sphere)

# ---- scene / render settings (as saved in the file)
scene.frame_start = 1; scene.frame_end = 250; scene.frame_set(1)
scene.render.engine = 'BLENDER_EEVEE_NEXT'
scene.render.resolution_percentage = 50
scene.render.dither_intensity = 0.0
scene.cycles.use_denoising = False
scene.cycles.samples = 10
scene.cycles.sampling_pattern = 'TABULATED_SOBOL'
scene.cycles.light_sampling_threshold = 0.0
scene.cycles.use_adaptive_sampling = False
scene.cycles.use_light_tree = False
scene.cycles.blur_glossy = 0.0
scene.cycles.pixel_filter_type = 'GAUSSIAN'
scene.cycles.sample_clamp_indirect = 0.0
scene.view_settings.view_transform = 'Standard'
bpy.context.view_layer.update()

# ---- added for rendering (the .blend has no active camera and no usable light): camera, sun
cam_auto = bpy.data.cameras.new('AutoCamera')
cam_auto.lens = 50.0
cam_auto.sensor_width = 36.0
cam_auto.clip_end = 1000.0
ob_auto_camera = bpy.data.objects.new('AutoCamera', cam_auto)
scene.collection.objects.link(ob_auto_camera)
ob_auto_camera.location = (2.621, -3.1452, 2.01336)
ob_auto_camera.rotation_euler = (1.09748, -7.21219e-08, 0.694738)
scene.camera = ob_auto_camera
light_auto_sun = bpy.data.lights.new('AutoSun', 'SUN')
light_auto_sun.energy = 3.0
light_auto_sun.angle = 0.0523599
ob_auto_sun = bpy.data.objects.new('AutoSun', light_auto_sun)
scene.collection.objects.link(ob_auto_sun)
ob_auto_sun.rotation_euler = (0.872665, 0.174533, 0.523599)
bpy.context.view_layer.update()
